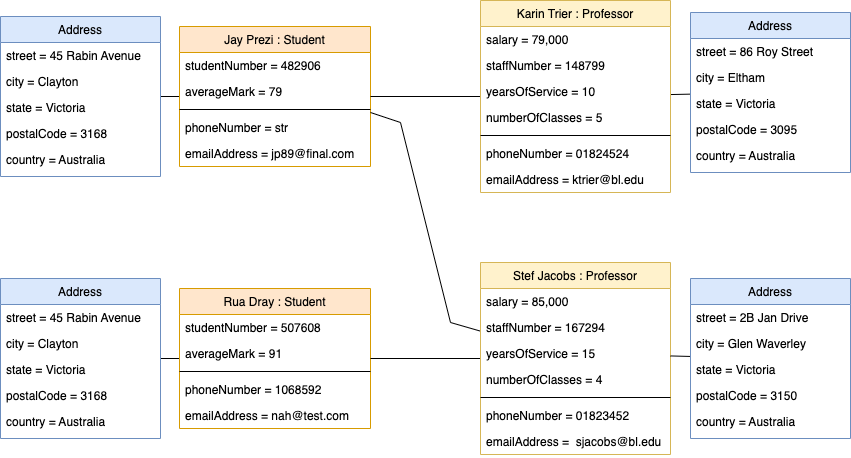

The diagram above was exported from draw.io. Its source (the exported page's mxGraphModel, read from the mxfile embedded in the PNG):
<mxGraphModel dx="364" dy="1099" grid="1" gridSize="10" guides="1" tooltips="1" connect="1" arrows="1" fold="1" page="1" pageScale="1" pageWidth="1169" pageHeight="827" math="0" shadow="0">
  <root>
    <mxCell id="0" />
    <mxCell id="1" parent="0" />
    <mxCell id="H0-6eXxO33pNaUoju7jd-1" style="edgeStyle=none;shape=connector;curved=0;rounded=0;orthogonalLoop=1;jettySize=auto;html=1;strokeColor=default;align=center;verticalAlign=middle;fontFamily=Helvetica;fontSize=12;fontColor=default;labelBackgroundColor=default;startSize=8;endArrow=none;endFill=0;endSize=8;" edge="1" parent="1" source="H0-6eXxO33pNaUoju7jd-2" target="H0-6eXxO33pNaUoju7jd-35">
      <mxGeometry relative="1" as="geometry" />
    </mxCell>
    <mxCell id="H0-6eXxO33pNaUoju7jd-2" value="Jay Prezi : Student" style="swimlane;fontStyle=0;align=center;verticalAlign=top;childLayout=stackLayout;horizontal=1;startSize=26;horizontalStack=0;resizeParent=1;resizeLast=0;collapsible=1;marginBottom=0;rounded=0;shadow=0;strokeWidth=1;fillColor=#ffe6cc;strokeColor=#d79b00;" vertex="1" parent="1">
      <mxGeometry x="1508" y="46" width="191" height="140" as="geometry">
        <mxRectangle x="130" y="380" width="160" height="26" as="alternateBounds" />
      </mxGeometry>
    </mxCell>
    <mxCell id="H0-6eXxO33pNaUoju7jd-3" value="studentNumber = 482906" style="text;align=left;verticalAlign=top;spacingLeft=4;spacingRight=4;overflow=hidden;rotatable=0;points=[[0,0.5],[1,0.5]];portConstraint=eastwest;fontStyle=0" vertex="1" parent="H0-6eXxO33pNaUoju7jd-2">
      <mxGeometry y="26" width="191" height="26" as="geometry" />
    </mxCell>
    <mxCell id="H0-6eXxO33pNaUoju7jd-4" value="averageMark = 79" style="text;align=left;verticalAlign=top;spacingLeft=4;spacingRight=4;overflow=hidden;rotatable=0;points=[[0,0.5],[1,0.5]];portConstraint=eastwest;rounded=0;shadow=0;html=0;" vertex="1" parent="H0-6eXxO33pNaUoju7jd-2">
      <mxGeometry y="52" width="191" height="26" as="geometry" />
    </mxCell>
    <mxCell id="H0-6eXxO33pNaUoju7jd-5" value="" style="line;strokeWidth=1;rotatable=0;dashed=0;labelPosition=right;align=left;verticalAlign=middle;spacingTop=0;spacingLeft=6;points=[];portConstraint=eastwest;fontFamily=Helvetica;fontSize=12;fontColor=default;labelBackgroundColor=default;" vertex="1" parent="H0-6eXxO33pNaUoju7jd-2">
      <mxGeometry y="78" width="191" height="10" as="geometry" />
    </mxCell>
    <mxCell id="H0-6eXxO33pNaUoju7jd-6" value="phoneNumber = str" style="text;align=left;verticalAlign=top;spacingLeft=4;spacingRight=4;overflow=hidden;rotatable=0;points=[[0,0.5],[1,0.5]];portConstraint=eastwest;rounded=0;shadow=0;html=0;" vertex="1" parent="H0-6eXxO33pNaUoju7jd-2">
      <mxGeometry y="88" width="191" height="26" as="geometry" />
    </mxCell>
    <mxCell id="H0-6eXxO33pNaUoju7jd-7" value="emailAddress = jp89@final.com" style="text;align=left;verticalAlign=top;spacingLeft=4;spacingRight=4;overflow=hidden;rotatable=0;points=[[0,0.5],[1,0.5]];portConstraint=eastwest;rounded=0;shadow=0;html=0;" vertex="1" parent="H0-6eXxO33pNaUoju7jd-2">
      <mxGeometry y="114" width="191" height="26" as="geometry" />
    </mxCell>
    <mxCell id="H0-6eXxO33pNaUoju7jd-8" style="edgeStyle=none;shape=connector;curved=0;rounded=0;orthogonalLoop=1;jettySize=auto;html=1;strokeColor=default;align=center;verticalAlign=middle;fontFamily=Helvetica;fontSize=12;fontColor=default;labelBackgroundColor=default;startSize=8;endArrow=none;endFill=0;endSize=8;" edge="1" parent="1" source="H0-6eXxO33pNaUoju7jd-9" target="H0-6eXxO33pNaUoju7jd-42">
      <mxGeometry relative="1" as="geometry">
        <mxPoint x="1489" y="378" as="targetPoint" />
      </mxGeometry>
    </mxCell>
    <mxCell id="H0-6eXxO33pNaUoju7jd-9" value="Rua Dray : Student" style="swimlane;fontStyle=0;align=center;verticalAlign=top;childLayout=stackLayout;horizontal=1;startSize=26;horizontalStack=0;resizeParent=1;resizeLast=0;collapsible=1;marginBottom=0;rounded=0;shadow=0;strokeWidth=1;fillColor=#ffe6cc;strokeColor=#d79b00;" vertex="1" parent="1">
      <mxGeometry x="1508" y="308" width="191" height="140" as="geometry">
        <mxRectangle x="1369" y="296" width="160" height="26" as="alternateBounds" />
      </mxGeometry>
    </mxCell>
    <mxCell id="H0-6eXxO33pNaUoju7jd-10" value="studentNumber = 507608" style="text;align=left;verticalAlign=top;spacingLeft=4;spacingRight=4;overflow=hidden;rotatable=0;points=[[0,0.5],[1,0.5]];portConstraint=eastwest;fontStyle=0" vertex="1" parent="H0-6eXxO33pNaUoju7jd-9">
      <mxGeometry y="26" width="191" height="26" as="geometry" />
    </mxCell>
    <mxCell id="H0-6eXxO33pNaUoju7jd-11" value="averageMark = 91" style="text;align=left;verticalAlign=top;spacingLeft=4;spacingRight=4;overflow=hidden;rotatable=0;points=[[0,0.5],[1,0.5]];portConstraint=eastwest;rounded=0;shadow=0;html=0;" vertex="1" parent="H0-6eXxO33pNaUoju7jd-9">
      <mxGeometry y="52" width="191" height="26" as="geometry" />
    </mxCell>
    <mxCell id="H0-6eXxO33pNaUoju7jd-12" value="" style="line;strokeWidth=1;rotatable=0;dashed=0;labelPosition=right;align=left;verticalAlign=middle;spacingTop=0;spacingLeft=6;points=[];portConstraint=eastwest;fontFamily=Helvetica;fontSize=12;fontColor=default;labelBackgroundColor=default;" vertex="1" parent="H0-6eXxO33pNaUoju7jd-9">
      <mxGeometry y="78" width="191" height="10" as="geometry" />
    </mxCell>
    <mxCell id="H0-6eXxO33pNaUoju7jd-13" value="phoneNumber = 1068592" style="text;align=left;verticalAlign=top;spacingLeft=4;spacingRight=4;overflow=hidden;rotatable=0;points=[[0,0.5],[1,0.5]];portConstraint=eastwest;rounded=0;shadow=0;html=0;" vertex="1" parent="H0-6eXxO33pNaUoju7jd-9">
      <mxGeometry y="88" width="191" height="26" as="geometry" />
    </mxCell>
    <mxCell id="H0-6eXxO33pNaUoju7jd-14" value="emailAddress = nah@test.com" style="text;align=left;verticalAlign=top;spacingLeft=4;spacingRight=4;overflow=hidden;rotatable=0;points=[[0,0.5],[1,0.5]];portConstraint=eastwest;rounded=0;shadow=0;html=0;" vertex="1" parent="H0-6eXxO33pNaUoju7jd-9">
      <mxGeometry y="114" width="191" height="26" as="geometry" />
    </mxCell>
    <mxCell id="H0-6eXxO33pNaUoju7jd-15" style="edgeStyle=none;curved=0;rounded=0;orthogonalLoop=1;jettySize=auto;html=1;fontSize=12;startSize=8;endSize=8;endArrow=none;endFill=0;strokeColor=default;align=center;verticalAlign=middle;fontFamily=Helvetica;fontColor=default;labelBackgroundColor=default;" edge="1" parent="1" source="H0-6eXxO33pNaUoju7jd-17" target="H0-6eXxO33pNaUoju7jd-2">
      <mxGeometry relative="1" as="geometry" />
    </mxCell>
    <mxCell id="H0-6eXxO33pNaUoju7jd-16" style="edgeStyle=none;shape=connector;curved=0;rounded=0;orthogonalLoop=1;jettySize=auto;html=1;strokeColor=default;align=center;verticalAlign=middle;fontFamily=Helvetica;fontSize=12;fontColor=default;labelBackgroundColor=default;startSize=8;endArrow=none;endFill=0;endSize=8;" edge="1" parent="1" source="H0-6eXxO33pNaUoju7jd-17" target="H0-6eXxO33pNaUoju7jd-48">
      <mxGeometry relative="1" as="geometry">
        <mxPoint x="2019" y="116" as="targetPoint" />
      </mxGeometry>
    </mxCell>
    <mxCell id="H0-6eXxO33pNaUoju7jd-17" value="Karin Trier : Professor" style="swimlane;fontStyle=0;align=center;verticalAlign=top;childLayout=stackLayout;horizontal=1;startSize=26;horizontalStack=0;resizeParent=1;resizeLast=0;collapsible=1;marginBottom=0;rounded=0;shadow=0;strokeWidth=1;fillColor=#fff2cc;strokeColor=#d6b656;" vertex="1" parent="1">
      <mxGeometry x="1809" y="20" width="190" height="192" as="geometry">
        <mxRectangle x="340" y="380" width="170" height="26" as="alternateBounds" />
      </mxGeometry>
    </mxCell>
    <mxCell id="H0-6eXxO33pNaUoju7jd-18" value="salary = 79,000" style="text;align=left;verticalAlign=top;spacingLeft=4;spacingRight=4;overflow=hidden;rotatable=0;points=[[0,0.5],[1,0.5]];portConstraint=eastwest;" vertex="1" parent="H0-6eXxO33pNaUoju7jd-17">
      <mxGeometry y="26" width="190" height="26" as="geometry" />
    </mxCell>
    <mxCell id="H0-6eXxO33pNaUoju7jd-19" value="staffNumber = 148799" style="text;align=left;verticalAlign=top;spacingLeft=4;spacingRight=4;overflow=hidden;rotatable=0;points=[[0,0.5],[1,0.5]];portConstraint=eastwest;" vertex="1" parent="H0-6eXxO33pNaUoju7jd-17">
      <mxGeometry y="52" width="190" height="26" as="geometry" />
    </mxCell>
    <mxCell id="H0-6eXxO33pNaUoju7jd-20" value="yearsOfService = 10" style="text;align=left;verticalAlign=top;spacingLeft=4;spacingRight=4;overflow=hidden;rotatable=0;points=[[0,0.5],[1,0.5]];portConstraint=eastwest;" vertex="1" parent="H0-6eXxO33pNaUoju7jd-17">
      <mxGeometry y="78" width="190" height="26" as="geometry" />
    </mxCell>
    <mxCell id="H0-6eXxO33pNaUoju7jd-21" value="numberOfClasses = 5" style="text;align=left;verticalAlign=top;spacingLeft=4;spacingRight=4;overflow=hidden;rotatable=0;points=[[0,0.5],[1,0.5]];portConstraint=eastwest;" vertex="1" parent="H0-6eXxO33pNaUoju7jd-17">
      <mxGeometry y="104" width="190" height="26" as="geometry" />
    </mxCell>
    <mxCell id="H0-6eXxO33pNaUoju7jd-22" value="" style="line;strokeWidth=1;rotatable=0;dashed=0;labelPosition=right;align=left;verticalAlign=middle;spacingTop=0;spacingLeft=6;points=[];portConstraint=eastwest;fontFamily=Helvetica;fontSize=12;fontColor=default;labelBackgroundColor=default;" vertex="1" parent="H0-6eXxO33pNaUoju7jd-17">
      <mxGeometry y="130" width="190" height="10" as="geometry" />
    </mxCell>
    <mxCell id="H0-6eXxO33pNaUoju7jd-23" value="phoneNumber = 01824524" style="text;align=left;verticalAlign=top;spacingLeft=4;spacingRight=4;overflow=hidden;rotatable=0;points=[[0,0.5],[1,0.5]];portConstraint=eastwest;rounded=0;shadow=0;html=0;" vertex="1" parent="H0-6eXxO33pNaUoju7jd-17">
      <mxGeometry y="140" width="190" height="26" as="geometry" />
    </mxCell>
    <mxCell id="H0-6eXxO33pNaUoju7jd-24" value="emailAddress = ktrier@bl.edu" style="text;align=left;verticalAlign=top;spacingLeft=4;spacingRight=4;overflow=hidden;rotatable=0;points=[[0,0.5],[1,0.5]];portConstraint=eastwest;rounded=0;shadow=0;html=0;" vertex="1" parent="H0-6eXxO33pNaUoju7jd-17">
      <mxGeometry y="166" width="190" height="26" as="geometry" />
    </mxCell>
    <mxCell id="H0-6eXxO33pNaUoju7jd-25" style="edgeStyle=none;curved=0;rounded=0;orthogonalLoop=1;jettySize=auto;html=1;fontSize=12;startSize=8;endSize=8;endArrow=none;endFill=0;strokeColor=default;align=center;verticalAlign=middle;fontFamily=Helvetica;fontColor=default;labelBackgroundColor=default;" edge="1" parent="1" source="H0-6eXxO33pNaUoju7jd-27" target="H0-6eXxO33pNaUoju7jd-9">
      <mxGeometry relative="1" as="geometry" />
    </mxCell>
    <mxCell id="H0-6eXxO33pNaUoju7jd-26" style="edgeStyle=none;curved=0;rounded=0;orthogonalLoop=1;jettySize=auto;html=1;fontSize=12;startSize=8;endSize=8;endArrow=none;endFill=0;strokeColor=default;align=center;verticalAlign=middle;fontFamily=Helvetica;fontColor=default;labelBackgroundColor=default;" edge="1" parent="1" source="H0-6eXxO33pNaUoju7jd-27" target="H0-6eXxO33pNaUoju7jd-2">
      <mxGeometry relative="1" as="geometry">
        <Array as="points">
          <mxPoint x="1779" y="342" />
          <mxPoint x="1729" y="142" />
          <mxPoint x="1699" y="132" />
        </Array>
      </mxGeometry>
    </mxCell>
    <mxCell id="H0-6eXxO33pNaUoju7jd-27" value="Stef Jacobs : Professor" style="swimlane;fontStyle=0;align=center;verticalAlign=top;childLayout=stackLayout;horizontal=1;startSize=26;horizontalStack=0;resizeParent=1;resizeLast=0;collapsible=1;marginBottom=0;rounded=0;shadow=0;strokeWidth=1;fillColor=#fff2cc;strokeColor=#d6b656;" vertex="1" parent="1">
      <mxGeometry x="1809" y="282" width="190" height="192" as="geometry">
        <mxRectangle x="340" y="380" width="170" height="26" as="alternateBounds" />
      </mxGeometry>
    </mxCell>
    <mxCell id="H0-6eXxO33pNaUoju7jd-28" value="salary = 85,000" style="text;align=left;verticalAlign=top;spacingLeft=4;spacingRight=4;overflow=hidden;rotatable=0;points=[[0,0.5],[1,0.5]];portConstraint=eastwest;" vertex="1" parent="H0-6eXxO33pNaUoju7jd-27">
      <mxGeometry y="26" width="190" height="26" as="geometry" />
    </mxCell>
    <mxCell id="H0-6eXxO33pNaUoju7jd-29" value="staffNumber = 167294" style="text;align=left;verticalAlign=top;spacingLeft=4;spacingRight=4;overflow=hidden;rotatable=0;points=[[0,0.5],[1,0.5]];portConstraint=eastwest;" vertex="1" parent="H0-6eXxO33pNaUoju7jd-27">
      <mxGeometry y="52" width="190" height="26" as="geometry" />
    </mxCell>
    <mxCell id="H0-6eXxO33pNaUoju7jd-30" value="yearsOfService = 15" style="text;align=left;verticalAlign=top;spacingLeft=4;spacingRight=4;overflow=hidden;rotatable=0;points=[[0,0.5],[1,0.5]];portConstraint=eastwest;" vertex="1" parent="H0-6eXxO33pNaUoju7jd-27">
      <mxGeometry y="78" width="190" height="26" as="geometry" />
    </mxCell>
    <mxCell id="H0-6eXxO33pNaUoju7jd-31" value="numberOfClasses = 4" style="text;align=left;verticalAlign=top;spacingLeft=4;spacingRight=4;overflow=hidden;rotatable=0;points=[[0,0.5],[1,0.5]];portConstraint=eastwest;" vertex="1" parent="H0-6eXxO33pNaUoju7jd-27">
      <mxGeometry y="104" width="190" height="26" as="geometry" />
    </mxCell>
    <mxCell id="H0-6eXxO33pNaUoju7jd-32" value="" style="line;strokeWidth=1;rotatable=0;dashed=0;labelPosition=right;align=left;verticalAlign=middle;spacingTop=0;spacingLeft=6;points=[];portConstraint=eastwest;fontFamily=Helvetica;fontSize=12;fontColor=default;labelBackgroundColor=default;" vertex="1" parent="H0-6eXxO33pNaUoju7jd-27">
      <mxGeometry y="130" width="190" height="10" as="geometry" />
    </mxCell>
    <mxCell id="H0-6eXxO33pNaUoju7jd-33" value="phoneNumber = 01823452" style="text;align=left;verticalAlign=top;spacingLeft=4;spacingRight=4;overflow=hidden;rotatable=0;points=[[0,0.5],[1,0.5]];portConstraint=eastwest;rounded=0;shadow=0;html=0;" vertex="1" parent="H0-6eXxO33pNaUoju7jd-27">
      <mxGeometry y="140" width="190" height="26" as="geometry" />
    </mxCell>
    <mxCell id="H0-6eXxO33pNaUoju7jd-34" value="emailAddress =  sjacobs@bl.edu" style="text;align=left;verticalAlign=top;spacingLeft=4;spacingRight=4;overflow=hidden;rotatable=0;points=[[0,0.5],[1,0.5]];portConstraint=eastwest;rounded=0;shadow=0;html=0;" vertex="1" parent="H0-6eXxO33pNaUoju7jd-27">
      <mxGeometry y="166" width="190" height="26" as="geometry" />
    </mxCell>
    <mxCell id="H0-6eXxO33pNaUoju7jd-35" value="Address" style="swimlane;fontStyle=0;align=center;verticalAlign=top;childLayout=stackLayout;horizontal=1;startSize=26;horizontalStack=0;resizeParent=1;resizeLast=0;collapsible=1;marginBottom=0;rounded=0;shadow=0;strokeWidth=1;fillColor=#dae8fc;strokeColor=#6c8ebf;" vertex="1" parent="1">
      <mxGeometry x="1329" y="36" width="160" height="160" as="geometry">
        <mxRectangle x="550" y="140" width="160" height="26" as="alternateBounds" />
      </mxGeometry>
    </mxCell>
    <mxCell id="H0-6eXxO33pNaUoju7jd-36" value="street = 45 Rabin Avenue" style="text;align=left;verticalAlign=top;spacingLeft=4;spacingRight=4;overflow=hidden;rotatable=0;points=[[0,0.5],[1,0.5]];portConstraint=eastwest;" vertex="1" parent="H0-6eXxO33pNaUoju7jd-35">
      <mxGeometry y="26" width="160" height="26" as="geometry" />
    </mxCell>
    <mxCell id="H0-6eXxO33pNaUoju7jd-37" value="city = Clayton" style="text;align=left;verticalAlign=top;spacingLeft=4;spacingRight=4;overflow=hidden;rotatable=0;points=[[0,0.5],[1,0.5]];portConstraint=eastwest;rounded=0;shadow=0;html=0;" vertex="1" parent="H0-6eXxO33pNaUoju7jd-35">
      <mxGeometry y="52" width="160" height="26" as="geometry" />
    </mxCell>
    <mxCell id="H0-6eXxO33pNaUoju7jd-38" value="state = Victoria" style="text;align=left;verticalAlign=top;spacingLeft=4;spacingRight=4;overflow=hidden;rotatable=0;points=[[0,0.5],[1,0.5]];portConstraint=eastwest;rounded=0;shadow=0;html=0;" vertex="1" parent="H0-6eXxO33pNaUoju7jd-35">
      <mxGeometry y="78" width="160" height="26" as="geometry" />
    </mxCell>
    <mxCell id="H0-6eXxO33pNaUoju7jd-39" value="postalCode = 3168" style="text;align=left;verticalAlign=top;spacingLeft=4;spacingRight=4;overflow=hidden;rotatable=0;points=[[0,0.5],[1,0.5]];portConstraint=eastwest;rounded=0;shadow=0;html=0;" vertex="1" parent="H0-6eXxO33pNaUoju7jd-35">
      <mxGeometry y="104" width="160" height="26" as="geometry" />
    </mxCell>
    <mxCell id="H0-6eXxO33pNaUoju7jd-40" value="country = Australia" style="text;align=left;verticalAlign=top;spacingLeft=4;spacingRight=4;overflow=hidden;rotatable=0;points=[[0,0.5],[1,0.5]];portConstraint=eastwest;rounded=0;shadow=0;html=0;" vertex="1" parent="H0-6eXxO33pNaUoju7jd-35">
      <mxGeometry y="130" width="160" height="26" as="geometry" />
    </mxCell>
    <mxCell id="H0-6eXxO33pNaUoju7jd-41" style="edgeStyle=none;shape=connector;curved=0;rounded=0;orthogonalLoop=1;jettySize=auto;html=1;strokeColor=default;align=center;verticalAlign=middle;fontFamily=Helvetica;fontSize=12;fontColor=default;labelBackgroundColor=default;startSize=8;endArrow=none;endFill=0;endSize=8;" edge="1" parent="1" source="H0-6eXxO33pNaUoju7jd-30" target="H0-6eXxO33pNaUoju7jd-54">
      <mxGeometry relative="1" as="geometry">
        <mxPoint x="2019" y="375.948717948718" as="targetPoint" />
      </mxGeometry>
    </mxCell>
    <mxCell id="H0-6eXxO33pNaUoju7jd-42" value="Address" style="swimlane;fontStyle=0;align=center;verticalAlign=top;childLayout=stackLayout;horizontal=1;startSize=26;horizontalStack=0;resizeParent=1;resizeLast=0;collapsible=1;marginBottom=0;rounded=0;shadow=0;strokeWidth=1;fillColor=#dae8fc;strokeColor=#6c8ebf;" vertex="1" parent="1">
      <mxGeometry x="1329" y="298" width="160" height="160" as="geometry">
        <mxRectangle x="550" y="140" width="160" height="26" as="alternateBounds" />
      </mxGeometry>
    </mxCell>
    <mxCell id="H0-6eXxO33pNaUoju7jd-43" value="street = 45 Rabin Avenue" style="text;align=left;verticalAlign=top;spacingLeft=4;spacingRight=4;overflow=hidden;rotatable=0;points=[[0,0.5],[1,0.5]];portConstraint=eastwest;" vertex="1" parent="H0-6eXxO33pNaUoju7jd-42">
      <mxGeometry y="26" width="160" height="26" as="geometry" />
    </mxCell>
    <mxCell id="H0-6eXxO33pNaUoju7jd-44" value="city = Clayton" style="text;align=left;verticalAlign=top;spacingLeft=4;spacingRight=4;overflow=hidden;rotatable=0;points=[[0,0.5],[1,0.5]];portConstraint=eastwest;rounded=0;shadow=0;html=0;" vertex="1" parent="H0-6eXxO33pNaUoju7jd-42">
      <mxGeometry y="52" width="160" height="26" as="geometry" />
    </mxCell>
    <mxCell id="H0-6eXxO33pNaUoju7jd-45" value="state = Victoria" style="text;align=left;verticalAlign=top;spacingLeft=4;spacingRight=4;overflow=hidden;rotatable=0;points=[[0,0.5],[1,0.5]];portConstraint=eastwest;rounded=0;shadow=0;html=0;" vertex="1" parent="H0-6eXxO33pNaUoju7jd-42">
      <mxGeometry y="78" width="160" height="26" as="geometry" />
    </mxCell>
    <mxCell id="H0-6eXxO33pNaUoju7jd-46" value="postalCode = 3168" style="text;align=left;verticalAlign=top;spacingLeft=4;spacingRight=4;overflow=hidden;rotatable=0;points=[[0,0.5],[1,0.5]];portConstraint=eastwest;rounded=0;shadow=0;html=0;" vertex="1" parent="H0-6eXxO33pNaUoju7jd-42">
      <mxGeometry y="104" width="160" height="26" as="geometry" />
    </mxCell>
    <mxCell id="H0-6eXxO33pNaUoju7jd-47" value="country = Australia" style="text;align=left;verticalAlign=top;spacingLeft=4;spacingRight=4;overflow=hidden;rotatable=0;points=[[0,0.5],[1,0.5]];portConstraint=eastwest;rounded=0;shadow=0;html=0;" vertex="1" parent="H0-6eXxO33pNaUoju7jd-42">
      <mxGeometry y="130" width="160" height="26" as="geometry" />
    </mxCell>
    <mxCell id="H0-6eXxO33pNaUoju7jd-48" value="Address" style="swimlane;fontStyle=0;align=center;verticalAlign=top;childLayout=stackLayout;horizontal=1;startSize=26;horizontalStack=0;resizeParent=1;resizeLast=0;collapsible=1;marginBottom=0;rounded=0;shadow=0;strokeWidth=1;fillColor=#dae8fc;strokeColor=#6c8ebf;" vertex="1" parent="1">
      <mxGeometry x="2019" y="32" width="160" height="160" as="geometry">
        <mxRectangle x="550" y="140" width="160" height="26" as="alternateBounds" />
      </mxGeometry>
    </mxCell>
    <mxCell id="H0-6eXxO33pNaUoju7jd-49" value="street = 86 Roy Street" style="text;align=left;verticalAlign=top;spacingLeft=4;spacingRight=4;overflow=hidden;rotatable=0;points=[[0,0.5],[1,0.5]];portConstraint=eastwest;" vertex="1" parent="H0-6eXxO33pNaUoju7jd-48">
      <mxGeometry y="26" width="160" height="26" as="geometry" />
    </mxCell>
    <mxCell id="H0-6eXxO33pNaUoju7jd-50" value="city = Eltham" style="text;align=left;verticalAlign=top;spacingLeft=4;spacingRight=4;overflow=hidden;rotatable=0;points=[[0,0.5],[1,0.5]];portConstraint=eastwest;rounded=0;shadow=0;html=0;" vertex="1" parent="H0-6eXxO33pNaUoju7jd-48">
      <mxGeometry y="52" width="160" height="26" as="geometry" />
    </mxCell>
    <mxCell id="H0-6eXxO33pNaUoju7jd-51" value="state = Victoria" style="text;align=left;verticalAlign=top;spacingLeft=4;spacingRight=4;overflow=hidden;rotatable=0;points=[[0,0.5],[1,0.5]];portConstraint=eastwest;rounded=0;shadow=0;html=0;" vertex="1" parent="H0-6eXxO33pNaUoju7jd-48">
      <mxGeometry y="78" width="160" height="26" as="geometry" />
    </mxCell>
    <mxCell id="H0-6eXxO33pNaUoju7jd-52" value="postalCode = 3095" style="text;align=left;verticalAlign=top;spacingLeft=4;spacingRight=4;overflow=hidden;rotatable=0;points=[[0,0.5],[1,0.5]];portConstraint=eastwest;rounded=0;shadow=0;html=0;" vertex="1" parent="H0-6eXxO33pNaUoju7jd-48">
      <mxGeometry y="104" width="160" height="26" as="geometry" />
    </mxCell>
    <mxCell id="H0-6eXxO33pNaUoju7jd-53" value="country = Australia" style="text;align=left;verticalAlign=top;spacingLeft=4;spacingRight=4;overflow=hidden;rotatable=0;points=[[0,0.5],[1,0.5]];portConstraint=eastwest;rounded=0;shadow=0;html=0;" vertex="1" parent="H0-6eXxO33pNaUoju7jd-48">
      <mxGeometry y="130" width="160" height="26" as="geometry" />
    </mxCell>
    <mxCell id="H0-6eXxO33pNaUoju7jd-54" value="Address" style="swimlane;fontStyle=0;align=center;verticalAlign=top;childLayout=stackLayout;horizontal=1;startSize=26;horizontalStack=0;resizeParent=1;resizeLast=0;collapsible=1;marginBottom=0;rounded=0;shadow=0;strokeWidth=1;fillColor=#dae8fc;strokeColor=#6c8ebf;" vertex="1" parent="1">
      <mxGeometry x="2019" y="298" width="160" height="160" as="geometry">
        <mxRectangle x="550" y="140" width="160" height="26" as="alternateBounds" />
      </mxGeometry>
    </mxCell>
    <mxCell id="H0-6eXxO33pNaUoju7jd-55" value="street = 2B Jan Drive" style="text;align=left;verticalAlign=top;spacingLeft=4;spacingRight=4;overflow=hidden;rotatable=0;points=[[0,0.5],[1,0.5]];portConstraint=eastwest;" vertex="1" parent="H0-6eXxO33pNaUoju7jd-54">
      <mxGeometry y="26" width="160" height="26" as="geometry" />
    </mxCell>
    <mxCell id="H0-6eXxO33pNaUoju7jd-56" value="city = Glen Waverley" style="text;align=left;verticalAlign=top;spacingLeft=4;spacingRight=4;overflow=hidden;rotatable=0;points=[[0,0.5],[1,0.5]];portConstraint=eastwest;rounded=0;shadow=0;html=0;" vertex="1" parent="H0-6eXxO33pNaUoju7jd-54">
      <mxGeometry y="52" width="160" height="26" as="geometry" />
    </mxCell>
    <mxCell id="H0-6eXxO33pNaUoju7jd-57" value="state = Victoria" style="text;align=left;verticalAlign=top;spacingLeft=4;spacingRight=4;overflow=hidden;rotatable=0;points=[[0,0.5],[1,0.5]];portConstraint=eastwest;rounded=0;shadow=0;html=0;" vertex="1" parent="H0-6eXxO33pNaUoju7jd-54">
      <mxGeometry y="78" width="160" height="26" as="geometry" />
    </mxCell>
    <mxCell id="H0-6eXxO33pNaUoju7jd-58" value="postalCode = 3150" style="text;align=left;verticalAlign=top;spacingLeft=4;spacingRight=4;overflow=hidden;rotatable=0;points=[[0,0.5],[1,0.5]];portConstraint=eastwest;rounded=0;shadow=0;html=0;" vertex="1" parent="H0-6eXxO33pNaUoju7jd-54">
      <mxGeometry y="104" width="160" height="26" as="geometry" />
    </mxCell>
    <mxCell id="H0-6eXxO33pNaUoju7jd-59" value="country = Australia" style="text;align=left;verticalAlign=top;spacingLeft=4;spacingRight=4;overflow=hidden;rotatable=0;points=[[0,0.5],[1,0.5]];portConstraint=eastwest;rounded=0;shadow=0;html=0;" vertex="1" parent="H0-6eXxO33pNaUoju7jd-54">
      <mxGeometry y="130" width="160" height="26" as="geometry" />
    </mxCell>
  </root>
</mxGraphModel>